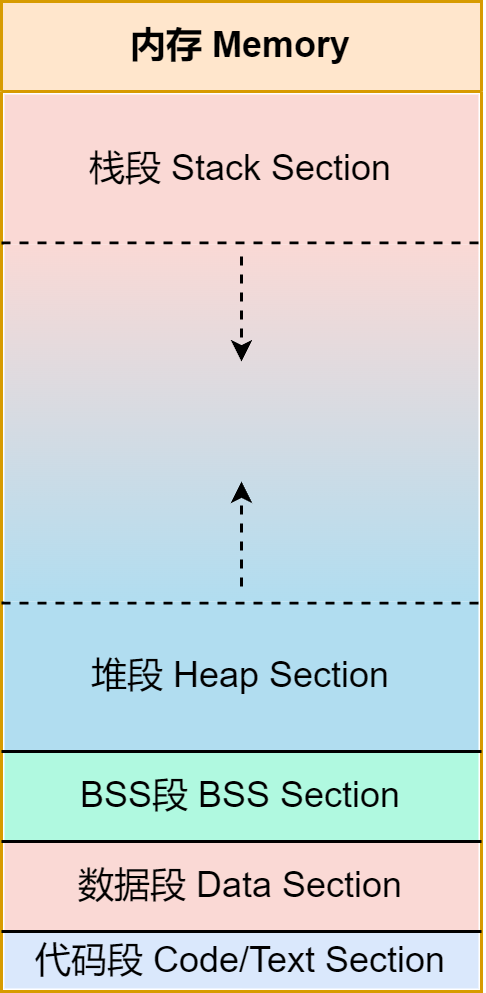

The diagram above was exported from draw.io. Its source (the exported page's mxGraphModel, read from the mxfile embedded in the PNG):
<mxGraphModel dx="977" dy="671" grid="1" gridSize="10" guides="1" tooltips="1" connect="1" arrows="1" fold="1" page="1" pageScale="1" pageWidth="850" pageHeight="1100" math="0" shadow="0">
  <root>
    <mxCell id="0" />
    <mxCell id="1" parent="0" />
    <mxCell id="Rr48j6R8bM0mg8fOzwoo-1" value="内存 Memory" style="swimlane;whiteSpace=wrap;html=1;startSize=30;fillColor=#ffe6cc;strokeColor=#d79b00;" parent="1" vertex="1">
      <mxGeometry x="320" y="150" width="160" height="330" as="geometry" />
    </mxCell>
    <mxCell id="Rr48j6R8bM0mg8fOzwoo-9" value="栈段 Stack Section" style="rounded=0;whiteSpace=wrap;html=1;strokeColor=none;fillColor=#fad9d5;" parent="Rr48j6R8bM0mg8fOzwoo-1" vertex="1">
      <mxGeometry x="1" y="31" width="158" height="50" as="geometry" />
    </mxCell>
    <mxCell id="Rr48j6R8bM0mg8fOzwoo-2" value="代码段 Code/Text Section" style="rounded=0;whiteSpace=wrap;html=1;strokeColor=none;fillColor=#dae8fc;" parent="Rr48j6R8bM0mg8fOzwoo-1" vertex="1">
      <mxGeometry x="1" y="310" width="158" height="19" as="geometry" />
    </mxCell>
    <mxCell id="Rr48j6R8bM0mg8fOzwoo-5" value="数据段 Data Section" style="rounded=0;whiteSpace=wrap;html=1;strokeColor=none;fillColor=#fad9d5;" parent="Rr48j6R8bM0mg8fOzwoo-1" vertex="1">
      <mxGeometry x="1" y="280" width="158" height="30" as="geometry" />
    </mxCell>
    <mxCell id="Rr48j6R8bM0mg8fOzwoo-26" value="BSS段 BSS Section" style="rounded=0;whiteSpace=wrap;html=1;strokeColor=none;fillColor=#B0F9e0;" parent="Rr48j6R8bM0mg8fOzwoo-1" vertex="1">
      <mxGeometry x="1" y="250" width="158" height="30" as="geometry" />
    </mxCell>
    <mxCell id="Rr48j6R8bM0mg8fOzwoo-10" value="堆段 Heap Section" style="rounded=0;whiteSpace=wrap;html=1;strokeColor=none;fillColor=#b1ddf0;" parent="Rr48j6R8bM0mg8fOzwoo-1" vertex="1">
      <mxGeometry x="1" y="200" width="158" height="50" as="geometry" />
    </mxCell>
    <mxCell id="Rr48j6R8bM0mg8fOzwoo-17" value="" style="endArrow=none;dashed=1;html=1;rounded=0;exitX=0;exitY=0.25;exitDx=0;exitDy=0;entryX=1;entryY=0.25;entryDx=0;entryDy=0;" parent="Rr48j6R8bM0mg8fOzwoo-1" edge="1">
      <mxGeometry width="50" height="50" relative="1" as="geometry">
        <mxPoint y="200.5" as="sourcePoint" />
        <mxPoint x="160" y="200.5" as="targetPoint" />
      </mxGeometry>
    </mxCell>
    <mxCell id="Rr48j6R8bM0mg8fOzwoo-27" value="" style="rounded=0;whiteSpace=wrap;html=1;strokeColor=none;fillColor=#FAD9D5;gradientColor=#B1DDF0;" parent="Rr48j6R8bM0mg8fOzwoo-1" vertex="1">
      <mxGeometry x="1" y="81" width="158" height="119" as="geometry" />
    </mxCell>
    <mxCell id="Rr48j6R8bM0mg8fOzwoo-7" value="" style="endArrow=none;dashed=1;html=1;rounded=0;exitX=0;exitY=0.25;exitDx=0;exitDy=0;entryX=1;entryY=0.25;entryDx=0;entryDy=0;" parent="1" edge="1">
      <mxGeometry width="50" height="50" relative="1" as="geometry">
        <mxPoint x="320" y="230.5" as="sourcePoint" />
        <mxPoint x="480" y="230.5" as="targetPoint" />
      </mxGeometry>
    </mxCell>
    <mxCell id="Rr48j6R8bM0mg8fOzwoo-18" value="" style="endArrow=classic;html=1;rounded=0;dashed=1;jumpSize=6;endSize=4;" parent="1" edge="1">
      <mxGeometry width="50" height="50" relative="1" as="geometry">
        <mxPoint x="400" y="345" as="sourcePoint" />
        <mxPoint x="400" y="310" as="targetPoint" />
      </mxGeometry>
    </mxCell>
    <mxCell id="Rr48j6R8bM0mg8fOzwoo-19" value="" style="endArrow=classic;html=1;rounded=0;dashed=1;jumpSize=6;endSize=4;" parent="1" edge="1">
      <mxGeometry width="50" height="50" relative="1" as="geometry">
        <mxPoint x="400" y="235" as="sourcePoint" />
        <mxPoint x="400" y="270" as="targetPoint" />
      </mxGeometry>
    </mxCell>
    <mxCell id="Rr48j6R8bM0mg8fOzwoo-28" value="" style="endArrow=none;html=1;rounded=0;" parent="1" edge="1">
      <mxGeometry width="50" height="50" relative="1" as="geometry">
        <mxPoint x="320" y="400" as="sourcePoint" />
        <mxPoint x="480" y="400" as="targetPoint" />
      </mxGeometry>
    </mxCell>
    <mxCell id="Rr48j6R8bM0mg8fOzwoo-29" value="" style="endArrow=none;html=1;rounded=0;" parent="1" edge="1">
      <mxGeometry width="50" height="50" relative="1" as="geometry">
        <mxPoint x="320" y="430" as="sourcePoint" />
        <mxPoint x="480" y="430" as="targetPoint" />
      </mxGeometry>
    </mxCell>
    <mxCell id="Rr48j6R8bM0mg8fOzwoo-30" value="" style="endArrow=none;html=1;rounded=0;" parent="1" edge="1">
      <mxGeometry width="50" height="50" relative="1" as="geometry">
        <mxPoint x="320" y="460" as="sourcePoint" />
        <mxPoint x="480" y="460" as="targetPoint" />
      </mxGeometry>
    </mxCell>
  </root>
</mxGraphModel>